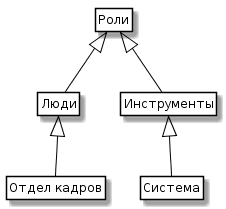

The diagram above was rendered by PlantUML. Its source (embedded in the PNG):
@startuml
skinparam class {
	BackgroundColor White
	ArrowColor Black
	BorderColor Black
}
class Role as "Роли"


class Human as "Люди"
class Tools as "Инструменты"
class HR as "Отдел кадров"
class System as "Система"

Role<|-- Human 
Role<|-- Tools

Human <|-- HR
Tools <|-- System


hide members
hide circle
hide methods
@enduml